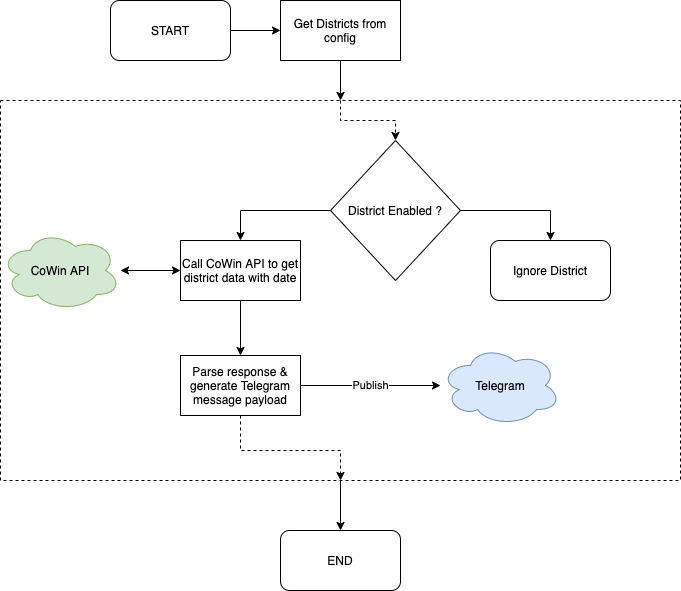

The diagram above was exported from draw.io. Its source (the exported page's mxGraphModel, read from the mxfile embedded in the PNG):
<mxGraphModel dx="1426" dy="792" grid="1" gridSize="10" guides="1" tooltips="1" connect="1" arrows="1" fold="1" page="1" pageScale="1" pageWidth="827" pageHeight="1169" math="0" shadow="0">
  <root>
    <mxCell id="0" />
    <mxCell id="1" parent="0" />
    <mxCell id="2" value="" style="edgeStyle=orthogonalEdgeStyle;rounded=0;orthogonalLoop=1;jettySize=auto;html=1;startArrow=none;startFill=0;" edge="1" source="4" target="20" parent="1">
      <mxGeometry relative="1" as="geometry" />
    </mxCell>
    <mxCell id="3" style="edgeStyle=orthogonalEdgeStyle;rounded=0;orthogonalLoop=1;jettySize=auto;html=1;exitX=0.5;exitY=0;exitDx=0;exitDy=0;entryX=0.5;entryY=0;entryDx=0;entryDy=0;startArrow=none;startFill=0;" edge="1" source="4" target="11" parent="1">
      <mxGeometry relative="1" as="geometry">
        <Array as="points">
          <mxPoint x="460" y="340" />
          <mxPoint x="515" y="340" />
        </Array>
      </mxGeometry>
    </mxCell>
    <mxCell id="4" value="" style="rounded=0;whiteSpace=wrap;html=1;dashed=1;" vertex="1" parent="1">
      <mxGeometry x="120" y="310" width="680" height="380" as="geometry" />
    </mxCell>
    <mxCell id="5" style="edgeStyle=orthogonalEdgeStyle;rounded=0;orthogonalLoop=1;jettySize=auto;html=1;startArrow=none;startFill=0;entryX=0;entryY=0.5;entryDx=0;entryDy=0;" edge="1" source="6" target="8" parent="1">
      <mxGeometry relative="1" as="geometry" />
    </mxCell>
    <mxCell id="6" value="START" style="rounded=1;whiteSpace=wrap;html=1;" vertex="1" parent="1">
      <mxGeometry x="230" y="210" width="120" height="60" as="geometry" />
    </mxCell>
    <mxCell id="7" style="edgeStyle=orthogonalEdgeStyle;rounded=0;orthogonalLoop=1;jettySize=auto;html=1;startArrow=none;startFill=0;" edge="1" source="8" target="4" parent="1">
      <mxGeometry relative="1" as="geometry">
        <mxPoint x="515" y="320" as="targetPoint" />
      </mxGeometry>
    </mxCell>
    <mxCell id="8" value="Get Districts from config" style="rounded=0;whiteSpace=wrap;html=1;" vertex="1" parent="1">
      <mxGeometry x="400" y="210" width="120" height="60" as="geometry" />
    </mxCell>
    <mxCell id="9" style="edgeStyle=orthogonalEdgeStyle;rounded=0;orthogonalLoop=1;jettySize=auto;html=1;entryX=0.5;entryY=0;entryDx=0;entryDy=0;startArrow=none;startFill=0;" edge="1" source="11" target="14" parent="1">
      <mxGeometry relative="1" as="geometry" />
    </mxCell>
    <mxCell id="10" style="edgeStyle=orthogonalEdgeStyle;rounded=0;orthogonalLoop=1;jettySize=auto;html=1;entryX=0.5;entryY=0;entryDx=0;entryDy=0;startArrow=none;startFill=0;" edge="1" source="11" target="19" parent="1">
      <mxGeometry relative="1" as="geometry" />
    </mxCell>
    <mxCell id="11" value="District Enabled ?" style="rhombus;whiteSpace=wrap;html=1;" vertex="1" parent="1">
      <mxGeometry x="450" y="350" width="130" height="140" as="geometry" />
    </mxCell>
    <mxCell id="12" value="" style="edgeStyle=orthogonalEdgeStyle;rounded=0;orthogonalLoop=1;jettySize=auto;html=1;startArrow=classic;startFill=1;" edge="1" source="14" target="15" parent="1">
      <mxGeometry relative="1" as="geometry" />
    </mxCell>
    <mxCell id="13" value="" style="edgeStyle=orthogonalEdgeStyle;rounded=0;orthogonalLoop=1;jettySize=auto;html=1;startArrow=none;startFill=0;" edge="1" source="14" target="17" parent="1">
      <mxGeometry relative="1" as="geometry" />
    </mxCell>
    <mxCell id="14" value="Call CoWin API to get district data with date" style="rounded=0;whiteSpace=wrap;html=1;" vertex="1" parent="1">
      <mxGeometry x="300" y="450" width="120" height="60" as="geometry" />
    </mxCell>
    <mxCell id="15" value="CoWin API" style="ellipse;shape=cloud;whiteSpace=wrap;html=1;fillColor=#d5e8d4;strokeColor=#82b366;" vertex="1" parent="1">
      <mxGeometry x="120" y="440" width="120" height="80" as="geometry" />
    </mxCell>
    <mxCell id="16" value="Publish" style="edgeStyle=orthogonalEdgeStyle;rounded=0;orthogonalLoop=1;jettySize=auto;html=1;startArrow=none;startFill=0;" edge="1" source="17" target="18" parent="1">
      <mxGeometry relative="1" as="geometry" />
    </mxCell>
    <mxCell id="17" value="Parse response &amp;amp; generate Telegram message payload" style="rounded=0;whiteSpace=wrap;html=1;" vertex="1" parent="1">
      <mxGeometry x="300" y="565" width="120" height="60" as="geometry" />
    </mxCell>
    <mxCell id="18" value="Telegram" style="ellipse;shape=cloud;whiteSpace=wrap;html=1;fillColor=#dae8fc;strokeColor=#6c8ebf;" vertex="1" parent="1">
      <mxGeometry x="560" y="555" width="120" height="80" as="geometry" />
    </mxCell>
    <mxCell id="19" value="Ignore District" style="rounded=1;whiteSpace=wrap;html=1;" vertex="1" parent="1">
      <mxGeometry x="610" y="450" width="120" height="60" as="geometry" />
    </mxCell>
    <mxCell id="20" value="END" style="rounded=1;whiteSpace=wrap;html=1;" vertex="1" parent="1">
      <mxGeometry x="400" y="740" width="120" height="60" as="geometry" />
    </mxCell>
    <mxCell id="21" style="edgeStyle=orthogonalEdgeStyle;rounded=0;orthogonalLoop=1;jettySize=auto;html=1;exitX=0.5;exitY=0;exitDx=0;exitDy=0;entryX=0.5;entryY=0;entryDx=0;entryDy=0;startArrow=none;startFill=0;dashed=1;" edge="1" source="4" target="11" parent="1">
      <mxGeometry relative="1" as="geometry">
        <Array as="points">
          <mxPoint x="460" y="330" />
          <mxPoint x="515" y="330" />
        </Array>
      </mxGeometry>
    </mxCell>
    <mxCell id="22" style="edgeStyle=orthogonalEdgeStyle;rounded=0;orthogonalLoop=1;jettySize=auto;html=1;dashed=1;startArrow=none;startFill=0;" edge="1" source="17" parent="1">
      <mxGeometry relative="1" as="geometry">
        <mxPoint x="460" y="690" as="targetPoint" />
        <Array as="points">
          <mxPoint x="360" y="660" />
          <mxPoint x="460" y="660" />
        </Array>
      </mxGeometry>
    </mxCell>
  </root>
</mxGraphModel>